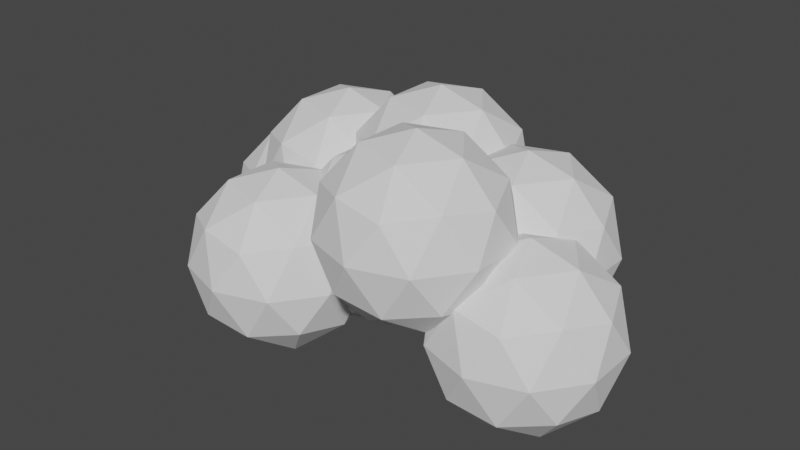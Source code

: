 # Source: Bush.blend  (saved by Blender 3.1.7; exported with 4.5.12 LTS)
import bpy
from mathutils import Matrix  # noqa: F401  (used for matrix-valued properties, if any)

bpy.ops.wm.read_factory_settings(use_empty=True)
scene = bpy.context.scene
scene.name = 'Scene'

# ---- collections
col_collection = bpy.data.collections.new('Collection'); scene.collection.children.link(col_collection)

# ---- world
world_world = bpy.data.worlds.new('World'); scene.world = world_world
world_world.use_nodes = True; world_world.node_tree.nodes.clear()
_N = world_world.node_tree.nodes; _L = world_world.node_tree.links
n0 = _N.new('ShaderNodeOutputWorld'); n0.name = 'World Output'; n0.location = (300, 300)
n1 = _N.new('ShaderNodeBackground'); n1.name = 'Background'; n1.location = (10, 300)
n1.inputs[0].default_value = (0.05088, 0.05088, 0.05088, 1.0)
_L.new(n1.outputs[0], n0.inputs[0])
n0.is_active_output = True
world_world.color = (0.05088, 0.05088, 0.05088)
world_world.use_sun_shadow = False
world_world.sun_shadow_jitter_overblur = 0.0

# ---- meshes
me_icosphere_008 = bpy.data.meshes.new('Icosphere.008')
me_icosphere_008.from_pydata([(0.0, 0.0, -1.0), (0.7236, -0.5257, -0.4472), (-0.2764, -0.8506, -0.4472), (-0.8944, 0.0, -0.4472), (-0.2764, 0.8506, -0.4472), (0.7236, 0.5257, -0.4472), (0.2764, -0.8506, 0.4472), (-0.7236, -0.5257, 0.4472), (-0.7236, 0.5257, 0.4472), (0.2764, 0.8506, 0.4472), (0.8944, 0.0, 0.4472), (0.0, 0.0, 1.0), (-0.1625, -0.5, -0.8507), (0.4253, -0.309, -0.8507), (0.2629, -0.809, -0.5257), (0.8506, 0.0, -0.5257), (0.4253, 0.309, -0.8507), (-0.5257, 0.0, -0.8507), (-0.6882, -0.5, -0.5257), (-0.1625, 0.5, -0.8507), (-0.6882, 0.5, -0.5257), (0.2629, 0.809, -0.5257), (0.9511, -0.309, 0.0), (0.9511, 0.309, 0.0), (0.0, -1.0, 0.0), (0.5878, -0.809, 0.0), (-0.9511, -0.309, 0.0), (-0.5878, -0.809, 0.0), (-0.5878, 0.809, 0.0), (-0.9511, 0.309, 0.0), (0.5878, 0.809, 0.0), (0.0, 1.0, 0.0), (0.6882, -0.5, 0.5257), (-0.2629, -0.809, 0.5257), (-0.8506, 0.0, 0.5257), (-0.2629, 0.809, 0.5257), (0.6882, 0.5, 0.5257), (0.1625, -0.5, 0.8507), (0.5257, 0.0, 0.8507), (-0.4253, -0.309, 0.8507), (-0.4253, 0.309, 0.8507), (0.1625, 0.5, 0.8507), (-1.334, -0.6244, -1.12), (-1.172, -0.1245, -1.269), (-0.7466, -0.4335, -1.12), (-0.4483, -0.6502, -0.7163), (-0.909, -0.9335, -0.7948), (-1.448, -0.9751, -0.7163), (-0.3212, -0.1245, -0.7948), (-0.7466, 0.1846, -1.12), (-0.4483, 0.4013, -0.7163), (-1.698, -0.1245, -1.12), (-1.86, -0.6244, -0.7948), (-2.066, -0.1245, -0.7163), (-1.334, 0.3755, -1.12), (-1.86, 0.3755, -0.7948), (-1.448, 0.7262, -0.7163), (-0.909, 0.6846, -0.7948), (-0.2208, -0.4335, -0.2691), (-0.2208, 0.1846, -0.2691), (-0.2775, -0.1245, 0.1781), (-1.172, -1.124, -0.2691), (-0.5841, -0.9335, -0.2691), (-0.8955, -0.9751, 0.1781), (-2.123, -0.4335, -0.2691), (-1.76, -0.9335, -0.2691), (-1.895, -0.6502, 0.1781), (-1.76, 0.6846, -0.2691), (-2.123, 0.1846, -0.2691), (-1.895, 0.4013, 0.1781), (-0.5841, 0.6846, -0.2691), (-1.172, 0.8755, -0.2691), (-0.8955, 0.7262, 0.1781), (-0.4837, -0.6244, 0.2567), (-1.435, -0.9335, 0.2567), (-2.023, -0.1245, 0.2567), (-1.435, 0.6846, 0.2567), (-0.4837, 0.3755, 0.2567), (-1.009, -0.6244, 0.5816), (-0.6461, -0.1245, 0.5816), (-1.172, -0.1245, 0.7309), (-1.597, -0.4335, 0.5816), (-1.597, 0.1846, 0.5816), (-1.009, 0.3755, 0.5816), (1.051, -0.6754, -1.191), (1.214, -0.1754, -1.341), (1.639, -0.4844, -1.191), (1.937, -0.7012, -0.788), (1.476, -0.9844, -0.8666), (0.9372, -1.026, -0.788), (2.064, -0.1754, -0.8666), (1.639, 0.1336, -1.191), (1.937, 0.3503, -0.788), (0.6878, -0.1754, -1.191), (0.5254, -0.6754, -0.8666), (0.3191, -0.1754, -0.788), (1.051, 0.3246, -1.191), (0.5254, 0.3246, -0.8666), (0.9372, 0.6752, -0.788), (1.476, 0.6336, -0.8666), (2.165, -0.4844, -0.3408), (2.165, 0.1336, -0.3408), (2.108, -0.1754, 0.1064), (1.214, -1.175, -0.3408), (1.801, -0.9845, -0.3408), (1.49, -1.026, 0.1064), (0.2625, -0.4844, -0.3408), (0.6258, -0.9845, -0.3408), (0.49, -0.7012, 0.1064), (0.6258, 0.6336, -0.3408), (0.2625, 0.1336, -0.3408), (0.49, 0.3503, 0.1064), (1.801, 0.6336, -0.3408), (1.214, 0.8246, -0.3408), (1.49, 0.6752, 0.1064), (1.902, -0.6754, 0.1849), (0.9507, -0.9844, 0.1849), (0.3629, -0.1754, 0.1849), (0.9507, 0.6336, 0.1849), (1.902, 0.3246, 0.1849), (1.376, -0.6754, 0.5098), (1.739, -0.1754, 0.5098), (1.214, -0.1754, 0.6592), (0.7882, -0.4844, 0.5098), (0.7882, 0.1336, 0.5098), (1.376, 0.3246, 0.5098), (-0.3988, -1.129, -1.378), (-0.2363, -0.6287, -1.527), (0.189, -0.9377, -1.378), (0.4873, -1.154, -0.9745), (0.02655, -1.438, -1.053), (-0.5127, -1.479, -0.9745), (0.6143, -0.6287, -1.053), (0.189, -0.3197, -1.378), (0.4873, -0.1029, -0.9745), (-0.762, -0.6287, -1.378), (-0.9245, -1.129, -1.053), (-1.131, -0.6287, -0.9745), (-0.3988, -0.1287, -1.378), (-0.9245, -0.1287, -1.053), (-0.5127, 0.222, -0.9745), (0.02655, 0.1803, -1.053), (0.7147, -0.9377, -0.5273), (0.7147, -0.3197, -0.5273), (0.6581, -0.6287, -0.08006), (-0.2363, -1.629, -0.5273), (0.3515, -1.438, -0.5273), (0.04007, -1.479, -0.08006), (-1.187, -0.9377, -0.5273), (-0.8241, -1.438, -0.5273), (-0.9599, -1.154, -0.08006), (-0.8241, 0.1803, -0.5273), (-1.187, -0.3197, -0.5273), (-0.9599, -0.1029, -0.08006), (0.3515, 0.1803, -0.5273), (-0.2363, 0.3713, -0.5273), (0.04007, 0.222, -0.08006), (0.4519, -1.129, -0.001539), (-0.4992, -1.438, -0.001538), (-1.087, -0.6287, -0.00154), (-0.4992, 0.1803, -0.001538), (0.4519, -0.1287, -0.001539), (-0.07386, -1.129, 0.3234), (0.2894, -0.6287, 0.3234), (-0.2363, -0.6287, 0.4727), (-0.6616, -0.9377, 0.3234), (-0.6616, -0.3197, 0.3234), (-0.07386, -0.1287, 0.3234), (0.6337, -1.889, -0.6891), (0.7961, -1.389, -0.8385), (1.221, -1.698, -0.6891), (1.52, -1.915, -0.2857), (1.059, -2.198, -0.3642), (0.5197, -2.24, -0.2857), (1.647, -1.389, -0.3642), (1.221, -1.08, -0.6891), (1.52, -0.8633, -0.2857), (0.2704, -1.389, -0.6891), (0.1079, -1.889, -0.3642), (-0.09829, -1.389, -0.2857), (0.6337, -0.889, -0.6891), (0.1079, -0.889, -0.3642), (0.5197, -0.5384, -0.2857), (1.059, -0.58, -0.3642), (1.747, -1.698, 0.1615), (1.747, -1.08, 0.1615), (1.691, -1.389, 0.6087), (0.7961, -2.389, 0.1615), (1.384, -2.198, 0.1615), (1.073, -2.24, 0.6087), (-0.1549, -1.698, 0.1615), (0.2084, -2.198, 0.1615), (0.07253, -1.915, 0.6087), (0.2084, -0.58, 0.1615), (-0.1549, -1.08, 0.1615), (0.07253, -0.8633, 0.6087), (1.384, -0.58, 0.1615), (0.7961, -0.389, 0.1615), (1.073, -0.5384, 0.6087), (1.484, -1.889, 0.6873), (0.5333, -2.198, 0.6873), (-0.05451, -1.389, 0.6873), (0.5333, -0.58, 0.6873), (1.484, -0.889, 0.6873), (0.9586, -1.889, 1.012), (1.322, -1.389, 1.012), (0.7961, -1.389, 1.162), (0.3708, -1.698, 1.012), (0.3708, -1.08, 1.012), (0.9586, -0.889, 1.012), (1.648, -1.483, -1.623), (1.811, -0.9831, -1.772), (2.236, -1.292, -1.623), (2.534, -1.509, -1.219), (2.074, -1.792, -1.298), (1.534, -1.834, -1.219), (2.662, -0.9831, -1.298), (2.236, -0.6741, -1.623), (2.534, -0.4574, -1.219), (1.285, -0.9831, -1.623), (1.123, -1.483, -1.298), (0.9165, -0.9831, -1.219), (1.648, -0.4831, -1.623), (1.123, -0.4831, -1.298), (1.534, -0.1325, -1.219), (2.074, -0.1741, -1.298), (2.762, -1.292, -0.772), (2.762, -0.6741, -0.772), (2.705, -0.9831, -0.3248), (1.811, -1.983, -0.772), (2.399, -1.792, -0.772), (2.087, -1.834, -0.3248), (0.8598, -1.292, -0.772), (1.223, -1.792, -0.772), (1.087, -1.509, -0.3248), (1.223, -0.1741, -0.772), (0.8598, -0.6741, -0.772), (1.087, -0.4574, -0.3248), (2.399, -0.1741, -0.772), (1.811, 0.01686, -0.772), (2.087, -0.1325, -0.3248), (2.499, -1.483, -0.2463), (1.548, -1.792, -0.2463), (0.9602, -0.9831, -0.2463), (1.548, -0.1741, -0.2463), (2.499, -0.4831, -0.2463), (1.973, -1.483, 0.07861), (2.337, -0.9831, 0.07861), (1.811, -0.9831, 0.228), (1.386, -1.292, 0.07861), (1.386, -0.6741, 0.07861), (1.973, -0.4831, 0.07861), (-1.088, -1.972, -1.545), (-0.9256, -1.472, -1.695), (-0.5003, -1.781, -1.545), (-0.202, -1.998, -1.142), (-0.6627, -2.281, -1.22), (-1.202, -2.323, -1.142), (-0.07493, -1.472, -1.22), (-0.5003, -1.163, -1.545), (-0.202, -0.9462, -1.142), (-1.451, -1.472, -1.545), (-1.614, -1.972, -1.22), (-1.82, -1.472, -1.142), (-1.088, -0.9719, -1.545), (-1.614, -0.9719, -1.22), (-1.202, -0.6213, -1.142), (-0.6627, -0.6629, -1.22), (0.02548, -1.781, -0.6946), (0.02548, -1.163, -0.6946), (-0.03116, -1.472, -0.2473), (-0.9256, -2.472, -0.6946), (-0.3378, -2.281, -0.6946), (-0.6492, -2.323, -0.2473), (-1.877, -1.781, -0.6946), (-1.513, -2.281, -0.6946), (-1.649, -1.998, -0.2473), (-1.513, -0.6629, -0.6946), (-1.877, -1.163, -0.6946), (-1.649, -0.9462, -0.2473), (-0.3378, -0.6629, -0.6946), (-0.9256, -0.4719, -0.6946), (-0.6492, -0.6213, -0.2473), (-0.2374, -1.972, -0.1688), (-1.188, -2.281, -0.1688), (-1.776, -1.472, -0.1688), (-1.188, -0.6629, -0.1688), (-0.2374, -0.9719, -0.1688), (-0.7631, -1.972, 0.1561), (-0.3999, -1.472, 0.1561), (-0.9256, -1.472, 0.3054), (-1.351, -1.781, 0.1561), (-1.351, -1.163, 0.1561), (-0.7631, -0.9719, 0.1561), (-1.857, -0.5944, -1.641), (-1.695, -0.09439, -1.791), (-1.27, -0.4034, -1.641), (-0.9714, -0.6201, -1.238), (-1.432, -0.9034, -1.316), (-1.971, -0.945, -1.238), (-0.8443, -0.09439, -1.316), (-1.27, 0.2146, -1.641), (-0.9714, 0.4313, -1.238), (-2.221, -0.09439, -1.641), (-2.383, -0.5944, -1.316), (-2.589, -0.09439, -1.238), (-1.857, 0.4056, -1.641), (-2.383, 0.4056, -1.316), (-1.971, 0.7563, -1.238), (-1.432, 0.7146, -1.316), (-0.7439, -0.4034, -0.7907), (-0.7439, 0.2146, -0.7907), (-0.8006, -0.09439, -0.3435), (-1.695, -1.094, -0.7907), (-1.107, -0.9034, -0.7907), (-1.419, -0.945, -0.3434), (-2.646, -0.4034, -0.7907), (-2.283, -0.9034, -0.7907), (-2.419, -0.6201, -0.3434), (-2.283, 0.7146, -0.7907), (-2.646, 0.2146, -0.7907), (-2.419, 0.4313, -0.3434), (-1.107, 0.7146, -0.7907), (-1.695, 0.9056, -0.7907), (-1.419, 0.7563, -0.3434), (-1.007, -0.5944, -0.2649), (-1.958, -0.9034, -0.2649), (-2.546, -0.09439, -0.2649), (-1.958, 0.7146, -0.2649), (-1.007, 0.4056, -0.2649), (-1.533, -0.5944, 0.05999), (-1.169, -0.09439, 0.05999), (-1.695, -0.09439, 0.2093), (-2.12, -0.4034, 0.05999), (-2.12, 0.2146, 0.05999), (-1.533, 0.4056, 0.05999)], [], [(0, 13, 12), (1, 13, 15), (0, 12, 17), (0, 17, 19), (0, 19, 16), (1, 15, 22), (2, 14, 24), (3, 18, 26), (4, 20, 28), (5, 21, 30), (1, 22, 25), (2, 24, 27), (3, 26, 29), (4, 28, 31), (5, 30, 23), (6, 32, 37), (7, 33, 39), (8, 34, 40), (9, 35, 41), (10, 36, 38), (38, 41, 11), (38, 36, 41), (36, 9, 41), (41, 40, 11), (41, 35, 40), (35, 8, 40), (40, 39, 11), (40, 34, 39), (34, 7, 39), (39, 37, 11), (39, 33, 37), (33, 6, 37), (37, 38, 11), (37, 32, 38), (32, 10, 38), (23, 36, 10), (23, 30, 36), (30, 9, 36), (31, 35, 9), (31, 28, 35), (28, 8, 35), (29, 34, 8), (29, 26, 34), (26, 7, 34), (27, 33, 7), (27, 24, 33), (24, 6, 33), (25, 32, 6), (25, 22, 32), (22, 10, 32), (30, 31, 9), (30, 21, 31), (21, 4, 31), (28, 29, 8), (28, 20, 29), (20, 3, 29), (26, 27, 7), (26, 18, 27), (18, 2, 27), (24, 25, 6), (24, 14, 25), (14, 1, 25), (22, 23, 10), (22, 15, 23), (15, 5, 23), (16, 21, 5), (16, 19, 21), (19, 4, 21), (19, 20, 4), (19, 17, 20), (17, 3, 20), (17, 18, 3), (17, 12, 18), (12, 2, 18), (15, 16, 5), (15, 13, 16), (13, 0, 16), (12, 14, 2), (12, 13, 14), (13, 1, 14), (43, 44, 42), (45, 44, 48), (43, 42, 51), (43, 51, 54), (43, 54, 49), (45, 48, 58), (47, 46, 61), (53, 52, 64), (56, 55, 67), (50, 57, 70), (45, 58, 62), (47, 61, 65), (53, 64, 68), (56, 67, 71), (50, 70, 59), (63, 73, 78), (66, 74, 81), (69, 75, 82), (72, 76, 83), (60, 77, 79), (79, 83, 80), (79, 77, 83), (77, 72, 83), (83, 82, 80), (83, 76, 82), (76, 69, 82), (82, 81, 80), (82, 75, 81), (75, 66, 81), (81, 78, 80), (81, 74, 78), (74, 63, 78), (78, 79, 80), (78, 73, 79), (73, 60, 79), (59, 77, 60), (59, 70, 77), (70, 72, 77), (71, 76, 72), (71, 67, 76), (67, 69, 76), (68, 75, 69), (68, 64, 75), (64, 66, 75), (65, 74, 66), (65, 61, 74), (61, 63, 74), (62, 73, 63), (62, 58, 73), (58, 60, 73), (70, 71, 72), (70, 57, 71), (57, 56, 71), (67, 68, 69), (67, 55, 68), (55, 53, 68), (64, 65, 66), (64, 52, 65), (52, 47, 65), (61, 62, 63), (61, 46, 62), (46, 45, 62), (58, 59, 60), (58, 48, 59), (48, 50, 59), (49, 57, 50), (49, 54, 57), (54, 56, 57), (54, 55, 56), (54, 51, 55), (51, 53, 55), (51, 52, 53), (51, 42, 52), (42, 47, 52), (48, 49, 50), (48, 44, 49), (44, 43, 49), (42, 46, 47), (42, 44, 46), (44, 45, 46), (85, 86, 84), (87, 86, 90), (85, 84, 93), (85, 93, 96), (85, 96, 91), (87, 90, 100), (89, 88, 103), (95, 94, 106), (98, 97, 109), (92, 99, 112), (87, 100, 104), (89, 103, 107), (95, 106, 110), (98, 109, 113), (92, 112, 101), (105, 115, 120), (108, 116, 123), (111, 117, 124), (114, 118, 125), (102, 119, 121), (121, 125, 122), (121, 119, 125), (119, 114, 125), (125, 124, 122), (125, 118, 124), (118, 111, 124), (124, 123, 122), (124, 117, 123), (117, 108, 123), (123, 120, 122), (123, 116, 120), (116, 105, 120), (120, 121, 122), (120, 115, 121), (115, 102, 121), (101, 119, 102), (101, 112, 119), (112, 114, 119), (113, 118, 114), (113, 109, 118), (109, 111, 118), (110, 117, 111), (110, 106, 117), (106, 108, 117), (107, 116, 108), (107, 103, 116), (103, 105, 116), (104, 115, 105), (104, 100, 115), (100, 102, 115), (112, 113, 114), (112, 99, 113), (99, 98, 113), (109, 110, 111), (109, 97, 110), (97, 95, 110), (106, 107, 108), (106, 94, 107), (94, 89, 107), (103, 104, 105), (103, 88, 104), (88, 87, 104), (100, 101, 102), (100, 90, 101), (90, 92, 101), (91, 99, 92), (91, 96, 99), (96, 98, 99), (96, 97, 98), (96, 93, 97), (93, 95, 97), (93, 94, 95), (93, 84, 94), (84, 89, 94), (90, 91, 92), (90, 86, 91), (86, 85, 91), (84, 88, 89), (84, 86, 88), (86, 87, 88), (127, 128, 126), (129, 128, 132), (127, 126, 135), (127, 135, 138), (127, 138, 133), (129, 132, 142), (131, 130, 145), (137, 136, 148), (140, 139, 151), (134, 141, 154), (129, 142, 146), (131, 145, 149), (137, 148, 152), (140, 151, 155), (134, 154, 143), (147, 157, 162), (150, 158, 165), (153, 159, 166), (156, 160, 167), (144, 161, 163), (163, 167, 164), (163, 161, 167), (161, 156, 167), (167, 166, 164), (167, 160, 166), (160, 153, 166), (166, 165, 164), (166, 159, 165), (159, 150, 165), (165, 162, 164), (165, 158, 162), (158, 147, 162), (162, 163, 164), (162, 157, 163), (157, 144, 163), (143, 161, 144), (143, 154, 161), (154, 156, 161), (155, 160, 156), (155, 151, 160), (151, 153, 160), (152, 159, 153), (152, 148, 159), (148, 150, 159), (149, 158, 150), (149, 145, 158), (145, 147, 158), (146, 157, 147), (146, 142, 157), (142, 144, 157), (154, 155, 156), (154, 141, 155), (141, 140, 155), (151, 152, 153), (151, 139, 152), (139, 137, 152), (148, 149, 150), (148, 136, 149), (136, 131, 149), (145, 146, 147), (145, 130, 146), (130, 129, 146), (142, 143, 144), (142, 132, 143), (132, 134, 143), (133, 141, 134), (133, 138, 141), (138, 140, 141), (138, 139, 140), (138, 135, 139), (135, 137, 139), (135, 136, 137), (135, 126, 136), (126, 131, 136), (132, 133, 134), (132, 128, 133), (128, 127, 133), (126, 130, 131), (126, 128, 130), (128, 129, 130), (169, 170, 168), (171, 170, 174), (169, 168, 177), (169, 177, 180), (169, 180, 175), (171, 174, 184), (173, 172, 187), (179, 178, 190), (182, 181, 193), (176, 183, 196), (171, 184, 188), (173, 187, 191), (179, 190, 194), (182, 193, 197), (176, 196, 185), (189, 199, 204), (192, 200, 207), (195, 201, 208), (198, 202, 209), (186, 203, 205), (205, 209, 206), (205, 203, 209), (203, 198, 209), (209, 208, 206), (209, 202, 208), (202, 195, 208), (208, 207, 206), (208, 201, 207), (201, 192, 207), (207, 204, 206), (207, 200, 204), (200, 189, 204), (204, 205, 206), (204, 199, 205), (199, 186, 205), (185, 203, 186), (185, 196, 203), (196, 198, 203), (197, 202, 198), (197, 193, 202), (193, 195, 202), (194, 201, 195), (194, 190, 201), (190, 192, 201), (191, 200, 192), (191, 187, 200), (187, 189, 200), (188, 199, 189), (188, 184, 199), (184, 186, 199), (196, 197, 198), (196, 183, 197), (183, 182, 197), (193, 194, 195), (193, 181, 194), (181, 179, 194), (190, 191, 192), (190, 178, 191), (178, 173, 191), (187, 188, 189), (187, 172, 188), (172, 171, 188), (184, 185, 186), (184, 174, 185), (174, 176, 185), (175, 183, 176), (175, 180, 183), (180, 182, 183), (180, 181, 182), (180, 177, 181), (177, 179, 181), (177, 178, 179), (177, 168, 178), (168, 173, 178), (174, 175, 176), (174, 170, 175), (170, 169, 175), (168, 172, 173), (168, 170, 172), (170, 171, 172), (211, 212, 210), (213, 212, 216), (211, 210, 219), (211, 219, 222), (211, 222, 217), (213, 216, 226), (215, 214, 229), (221, 220, 232), (224, 223, 235), (218, 225, 238), (213, 226, 230), (215, 229, 233), (221, 232, 236), (224, 235, 239), (218, 238, 227), (231, 241, 246), (234, 242, 249), (237, 243, 250), (240, 244, 251), (228, 245, 247), (247, 251, 248), (247, 245, 251), (245, 240, 251), (251, 250, 248), (251, 244, 250), (244, 237, 250), (250, 249, 248), (250, 243, 249), (243, 234, 249), (249, 246, 248), (249, 242, 246), (242, 231, 246), (246, 247, 248), (246, 241, 247), (241, 228, 247), (227, 245, 228), (227, 238, 245), (238, 240, 245), (239, 244, 240), (239, 235, 244), (235, 237, 244), (236, 243, 237), (236, 232, 243), (232, 234, 243), (233, 242, 234), (233, 229, 242), (229, 231, 242), (230, 241, 231), (230, 226, 241), (226, 228, 241), (238, 239, 240), (238, 225, 239), (225, 224, 239), (235, 236, 237), (235, 223, 236), (223, 221, 236), (232, 233, 234), (232, 220, 233), (220, 215, 233), (229, 230, 231), (229, 214, 230), (214, 213, 230), (226, 227, 228), (226, 216, 227), (216, 218, 227), (217, 225, 218), (217, 222, 225), (222, 224, 225), (222, 223, 224), (222, 219, 223), (219, 221, 223), (219, 220, 221), (219, 210, 220), (210, 215, 220), (216, 217, 218), (216, 212, 217), (212, 211, 217), (210, 214, 215), (210, 212, 214), (212, 213, 214), (253, 254, 252), (255, 254, 258), (253, 252, 261), (253, 261, 264), (253, 264, 259), (255, 258, 268), (257, 256, 271), (263, 262, 274), (266, 265, 277), (260, 267, 280), (255, 268, 272), (257, 271, 275), (263, 274, 278), (266, 277, 281), (260, 280, 269), (273, 283, 288), (276, 284, 291), (279, 285, 292), (282, 286, 293), (270, 287, 289), (289, 293, 290), (289, 287, 293), (287, 282, 293), (293, 292, 290), (293, 286, 292), (286, 279, 292), (292, 291, 290), (292, 285, 291), (285, 276, 291), (291, 288, 290), (291, 284, 288), (284, 273, 288), (288, 289, 290), (288, 283, 289), (283, 270, 289), (269, 287, 270), (269, 280, 287), (280, 282, 287), (281, 286, 282), (281, 277, 286), (277, 279, 286), (278, 285, 279), (278, 274, 285), (274, 276, 285), (275, 284, 276), (275, 271, 284), (271, 273, 284), (272, 283, 273), (272, 268, 283), (268, 270, 283), (280, 281, 282), (280, 267, 281), (267, 266, 281), (277, 278, 279), (277, 265, 278), (265, 263, 278), (274, 275, 276), (274, 262, 275), (262, 257, 275), (271, 272, 273), (271, 256, 272), (256, 255, 272), (268, 269, 270), (268, 258, 269), (258, 260, 269), (259, 267, 260), (259, 264, 267), (264, 266, 267), (264, 265, 266), (264, 261, 265), (261, 263, 265), (261, 262, 263), (261, 252, 262), (252, 257, 262), (258, 259, 260), (258, 254, 259), (254, 253, 259), (252, 256, 257), (252, 254, 256), (254, 255, 256), (295, 296, 294), (297, 296, 300), (295, 294, 303), (295, 303, 306), (295, 306, 301), (297, 300, 310), (299, 298, 313), (305, 304, 316), (308, 307, 319), (302, 309, 322), (297, 310, 314), (299, 313, 317), (305, 316, 320), (308, 319, 323), (302, 322, 311), (315, 325, 330), (318, 326, 333), (321, 327, 334), (324, 328, 335), (312, 329, 331), (331, 335, 332), (331, 329, 335), (329, 324, 335), (335, 334, 332), (335, 328, 334), (328, 321, 334), (334, 333, 332), (334, 327, 333), (327, 318, 333), (333, 330, 332), (333, 326, 330), (326, 315, 330), (330, 331, 332), (330, 325, 331), (325, 312, 331), (311, 329, 312), (311, 322, 329), (322, 324, 329), (323, 328, 324), (323, 319, 328), (319, 321, 328), (320, 327, 321), (320, 316, 327), (316, 318, 327), (317, 326, 318), (317, 313, 326), (313, 315, 326), (314, 325, 315), (314, 310, 325), (310, 312, 325), (322, 323, 324), (322, 309, 323), (309, 308, 323), (319, 320, 321), (319, 307, 320), (307, 305, 320), (316, 317, 318), (316, 304, 317), (304, 299, 317), (313, 314, 315), (313, 298, 314), (298, 297, 314), (310, 311, 312), (310, 300, 311), (300, 302, 311), (301, 309, 302), (301, 306, 309), (306, 308, 309), (306, 307, 308), (306, 303, 307), (303, 305, 307), (303, 304, 305), (303, 294, 304), (294, 299, 304), (300, 301, 302), (300, 296, 301), (296, 295, 301), (294, 298, 299), (294, 296, 298), (296, 297, 298)])
_uv = me_icosphere_008.uv_layers.new(name='UVMap')
_uv.uv.foreach_set('vector', [0.1818, 0.0, 0.2273, 0.07873, 0.1364, 0.07873, 0.2727, 0.1575, 0.3182, 0.07873, 0.3636, 0.1575, 0.9091, 0.0, 0.9545, 0.07873, 0.8636, 0.07873, 0.7273, 0.0, 0.7727, 0.07873, 0.6818, 0.07873, 0.5455, 0.0, 0.5909, 0.07873, 0.5, 0.07873, 0.2727, 0.1575, 0.3636, 0.1575, 0.3182, 0.2362, 0.09091, 0.1575, 0.1818, 0.1575, 0.1364, 0.2362, 0.8182, 0.1575, 0.9091, 0.1575, 0.8636, 0.2362, 0.6364, 0.1575, 0.7273, 0.1575, 0.6818, 0.2362, 0.4545, 0.1575, 0.5455, 0.1575, 0.5, 0.2362, 0.2727, 0.1575, 0.3182, 0.2362, 0.2273, 0.2362, 0.09091, 0.1575, 0.1364, 0.2362, 0.04546, 0.2362, 0.8182, 0.1575, 0.8636, 0.2362, 0.7727, 0.2362, 0.6364, 0.1575, 0.6818, 0.2362, 0.5909, 0.2362, 0.4545, 0.1575, 0.5, 0.2362, 0.4091, 0.2362, 0.1818, 0.3149, 0.2727, 0.3149, 0.2273, 0.3937, 0.0, 0.3149, 0.09091, 0.3149, 0.04546, 0.3937, 0.7273, 0.3149, 0.8182, 0.3149, 0.7727, 0.3937, 0.5455, 0.3149, 0.6364, 0.3149, 0.5909, 0.3937, 0.3636, 0.3149, 0.4545, 0.3149, 0.4091, 0.3937, 0.4091, 0.3937, 0.5, 0.3937, 0.4545, 0.4724, 0.4091, 0.3937, 0.4545, 0.3149, 0.5, 0.3937, 0.4545, 0.3149, 0.5455, 0.3149, 0.5, 0.3937, 0.5909, 0.3937, 0.6818, 0.3937, 0.6364, 0.4724, 0.5909, 0.3937, 0.6364, 0.3149, 0.6818, 0.3937, 0.6364, 0.3149, 0.7273, 0.3149, 0.6818, 0.3937, 0.7727, 0.3937, 0.8636, 0.3937, 0.8182, 0.4724, 0.7727, 0.3937, 0.8182, 0.3149, 0.8636, 0.3937, 0.8182, 0.3149, 0.9091, 0.3149, 0.8636, 0.3937, 0.04546, 0.3937, 0.1364, 0.3937, 0.09091, 0.4724, 0.04546, 0.3937, 0.09091, 0.3149, 0.1364, 0.3937, 0.09091, 0.3149, 0.1818, 0.3149, 0.1364, 0.3937, 0.2273, 0.3937, 0.3182, 0.3937, 0.2727, 0.4724, 0.2273, 0.3937, 0.2727, 0.3149, 0.3182, 0.3937, 0.2727, 0.3149, 0.3636, 0.3149, 0.3182, 0.3937, 0.4091, 0.2362, 0.4545, 0.3149, 0.3636, 0.3149, 0.4091, 0.2362, 0.5, 0.2362, 0.4545, 0.3149, 0.5, 0.2362, 0.5455, 0.3149, 0.4545, 0.3149, 0.5909, 0.2362, 0.6364, 0.3149, 0.5455, 0.3149, 0.5909, 0.2362, 0.6818, 0.2362, 0.6364, 0.3149, 0.6818, 0.2362, 0.7273, 0.3149, 0.6364, 0.3149, 0.7727, 0.2362, 0.8182, 0.3149, 0.7273, 0.3149, 0.7727, 0.2362, 0.8636, 0.2362, 0.8182, 0.3149, 0.8636, 0.2362, 0.9091, 0.3149, 0.8182, 0.3149, 0.04546, 0.2362, 0.09091, 0.3149, 0.0, 0.3149, 0.04546, 0.2362, 0.1364, 0.2362, 0.09091, 0.3149, 0.1364, 0.2362, 0.1818, 0.3149, 0.09091, 0.3149, 0.2273, 0.2362, 0.2727, 0.3149, 0.1818, 0.3149, 0.2273, 0.2362, 0.3182, 0.2362, 0.2727, 0.3149, 0.3182, 0.2362, 0.3636, 0.3149, 0.2727, 0.3149, 0.5, 0.2362, 0.5909, 0.2362, 0.5455, 0.3149, 0.5, 0.2362, 0.5455, 0.1575, 0.5909, 0.2362, 0.5455, 0.1575, 0.6364, 0.1575, 0.5909, 0.2362, 0.6818, 0.2362, 0.7727, 0.2362, 0.7273, 0.3149, 0.6818, 0.2362, 0.7273, 0.1575, 0.7727, 0.2362, 0.7273, 0.1575, 0.8182, 0.1575, 0.7727, 0.2362, 0.8636, 0.2362, 0.9545, 0.2362, 0.9091, 0.3149, 0.8636, 0.2362, 0.9091, 0.1575, 0.9545, 0.2362, 0.9091, 0.1575, 1.0, 0.1575, 0.9545, 0.2362, 0.1364, 0.2362, 0.2273, 0.2362, 0.1818, 0.3149, 0.1364, 0.2362, 0.1818, 0.1575, 0.2273, 0.2362, 0.1818, 0.1575, 0.2727, 0.1575, 0.2273, 0.2362, 0.3182, 0.2362, 0.4091, 0.2362, 0.3636, 0.3149, 0.3182, 0.2362, 0.3636, 0.1575, 0.4091, 0.2362, 0.3636, 0.1575, 0.4545, 0.1575, 0.4091, 0.2362, 0.5, 0.07873, 0.5455, 0.1575, 0.4545, 0.1575, 0.5, 0.07873, 0.5909, 0.07873, 0.5455, 0.1575, 0.5909, 0.07873, 0.6364, 0.1575, 0.5455, 0.1575, 0.6818, 0.07873, 0.7273, 0.1575, 0.6364, 0.1575, 0.6818, 0.07873, 0.7727, 0.07873, 0.7273, 0.1575, 0.7727, 0.07873, 0.8182, 0.1575, 0.7273, 0.1575, 0.8636, 0.07873, 0.9091, 0.1575, 0.8182, 0.1575, 0.8636, 0.07873, 0.9545, 0.07873, 0.9091, 0.1575, 0.9545, 0.07873, 1.0, 0.1575, 0.9091, 0.1575, 0.3636, 0.1575, 0.4091, 0.07873, 0.4545, 0.1575, 0.3636, 0.1575, 0.3182, 0.07873, 0.4091, 0.07873, 0.3182, 0.07873, 0.3636, 0.0, 0.4091, 0.07873, 0.1364, 0.07873, 0.1818, 0.1575, 0.09091, 0.1575, 0.1364, 0.07873, 0.2273, 0.07873, 0.1818, 0.1575, 0.2273, 0.07873, 0.2727, 0.1575, 0.1818, 0.1575, -0.005042, -0.04756, 0.04041, 0.03117, -0.05842, 0.04508, 0.0741, 0.1169, 0.2911, -0.08746, 0.3463, 0.005813, 0.811, 0.1844, 0.8564, 0.2095, 0.7805, 0.2009, 0.8535, 0.1615, 0.8959, 0.2068, 0.808, 0.1933, 0.7216, -0.08457, 0.7762, 0.01606, 0.6761, -0.005839, 0.0741, 0.1169, 0.3463, 0.005813, 0.192, 0.2399, -0.1111, 0.1459, -0.02944, 0.1378, -0.03976, 0.2343, 0.8355, 0.1859, 0.8547, 0.2136, 0.881, 0.2313, 0.8214, 0.2185, 0.8191, 0.2043, 0.808, 0.2399, 0.6365, 0.09412, 0.7499, 0.1138, 0.6761, 0.2342, 0.0741, 0.1169, 0.192, 0.2399, 0.04041, 0.2351, -0.1111, 0.1459, -0.03976, 0.2343, -0.1283, 0.2289, 0.8355, 0.1859, 0.881, 0.2313, 0.7901, 0.2313, 0.8214, 0.2185, 0.808, 0.2399, 0.7778, 0.2351, 0.6365, 0.09412, 0.6761, 0.2342, 0.5072, 0.2404, -0.03574, 0.2768, 0.1128, 0.4101, 0.09012, 0.5172, -0.1754, 0.274, -0.07787, 0.2965, -0.1326, 0.3246, 0.808, 0.2426, 0.8355, 0.2791, 0.8202, 0.2594, 0.7641, 0.2886, 0.8276, 0.3095, 0.7778, 0.3599, 0.2467, 0.4242, 0.5867, 0.4261, 0.5023, 0.539, 0.5023, 0.539, 0.6092, 0.5355, 0.5527, 0.6568, 0.5023, 0.539, 0.5867, 0.4261, 0.6092, 0.5355, 0.5867, 0.4261, 0.7641, 0.2886, 0.6092, 0.5355, 0.7778, 0.3599, 0.8725, 0.3532, 0.8232, 0.4248, 0.7778, 0.3599, 0.8276, 0.3095, 0.8725, 0.3532, 0.8276, 0.3095, 0.808, 0.2426, 0.8725, 0.3532, 0.8202, 0.2594, 0.8543, 0.2574, 0.8355, 0.2586, 0.8202, 0.2594, 0.8355, 0.2791, 0.8543, 0.2574, 0.8355, 0.2791, 0.8665, 0.2445, 0.8543, 0.2574, -0.1326, 0.3246, -0.03976, 0.3337, -0.08522, 0.3878, -0.1326, 0.3246, -0.07787, 0.2965, -0.03976, 0.3337, -0.07787, 0.2965, -0.03574, 0.2768, -0.03976, 0.3337, 0.09012, 0.5172, 0.192, 0.5552, 0.1465, 0.6339, 0.09012, 0.5172, 0.1128, 0.4101, 0.192, 0.5552, 0.1128, 0.4101, 0.2467, 0.4242, 0.192, 0.5552, 0.5072, 0.2404, 0.5867, 0.4261, 0.2467, 0.4242, 0.5072, 0.2404, 0.6761, 0.2342, 0.5867, 0.4261, 0.6761, 0.2342, 0.7641, 0.2886, 0.5867, 0.4261, 0.7778, 0.2351, 0.8276, 0.3095, 0.7641, 0.2886, 0.7778, 0.2351, 0.808, 0.2399, 0.8276, 0.3095, 0.808, 0.2399, 0.808, 0.2426, 0.8276, 0.3095, 0.7901, 0.2313, 0.8355, 0.2791, 0.808, 0.2426, 0.7901, 0.2313, 0.881, 0.2313, 0.8355, 0.2791, 0.881, 0.2313, 0.8665, 0.2445, 0.8355, 0.2791, -0.1283, 0.2289, -0.07787, 0.2965, -0.1754, 0.274, -0.1283, 0.2289, -0.03976, 0.2343, -0.07787, 0.2965, -0.03976, 0.2343, -0.03574, 0.2768, -0.07787, 0.2965, 0.04041, 0.2351, 0.1128, 0.4101, -0.03574, 0.2768, 0.04041, 0.2351, 0.192, 0.2399, 0.1128, 0.4101, 0.192, 0.2399, 0.2467, 0.4242, 0.1128, 0.4101, 0.6761, 0.2342, 0.7778, 0.2351, 0.7641, 0.2886, 0.6761, 0.2342, 0.7499, 0.1138, 0.7778, 0.2351, 0.7499, 0.1138, 0.8214, 0.2185, 0.7778, 0.2351, 0.808, 0.2399, 0.7901, 0.2313, 0.808, 0.2426, 0.808, 0.2399, 0.8191, 0.2043, 0.7901, 0.2313, 0.8191, 0.2043, 0.8355, 0.1859, 0.7901, 0.2313, 0.881, 0.2313, 0.8564, 0.2404, 0.8665, 0.2445, 0.881, 0.2313, 0.8547, 0.2136, 0.8564, 0.2404, 0.8547, 0.2136, 0.8392, 0.2245, 0.8564, 0.2404, -0.03976, 0.2343, 0.04041, 0.2351, -0.03574, 0.2768, -0.03976, 0.2343, -0.02944, 0.1378, 0.04041, 0.2351, -0.02944, 0.1378, 0.0741, 0.1169, 0.04041, 0.2351, 0.192, 0.2399, 0.5072, 0.2404, 0.2467, 0.4242, 0.192, 0.2399, 0.3463, 0.005813, 0.5072, 0.2404, 0.3463, 0.005813, 0.6365, 0.09412, 0.5072, 0.2404, 0.6761, -0.005839, 0.7499, 0.1138, 0.6365, 0.09412, 0.6761, -0.005839, 0.7762, 0.01606, 0.7499, 0.1138, 0.7762, 0.01606, 0.8214, 0.2185, 0.7499, 0.1138, 0.808, 0.1933, 0.8191, 0.2043, 0.8214, 0.2185, 0.808, 0.1933, 0.8959, 0.2068, 0.8191, 0.2043, 0.8959, 0.2068, 0.8355, 0.1859, 0.8191, 0.2043, 0.7805, 0.2009, 0.8547, 0.2136, 0.8355, 0.1859, 0.7805, 0.2009, 0.8564, 0.2095, 0.8547, 0.2136, 0.8564, 0.2095, 0.8392, 0.2245, 0.8547, 0.2136, 0.3463, 0.005813, 0.4004, -0.08809, 0.6365, 0.09412, 0.3463, 0.005813, 0.2911, -0.08746, 0.4004, -0.08809, 0.2911, -0.08746, 0.3463, -0.2138, 0.4004, -0.08809, -0.05842, 0.04508, -0.02944, 0.1378, -0.1111, 0.1459, -0.05842, 0.04508, 0.04041, 0.03117, -0.02944, 0.1378, 0.04041, 0.03117, 0.0741, 0.1169, -0.02944, 0.1378, -0.005042, -0.04756, 0.04041, 0.03117, -0.05842, 0.04508, 0.0741, 0.1169, 0.2911, -0.08746, 0.3463, 0.005813, 0.811, 0.1844, 0.8564, 0.2095, 0.7805, 0.2009, 0.8535, 0.1615, 0.8959, 0.2068, 0.808, 0.1933, 0.7216, -0.08457, 0.7762, 0.01606, 0.6761, -0.005839, 0.0741, 0.1169, 0.3463, 0.005813, 0.192, 0.2399, -0.1111, 0.1459, -0.02944, 0.1378, -0.03976, 0.2343, 0.8355, 0.1859, 0.8547, 0.2136, 0.881, 0.2313, 0.8214, 0.2185, 0.8191, 0.2043, 0.808, 0.2399, 0.6365, 0.09412, 0.7499, 0.1138, 0.6761, 0.2342, 0.0741, 0.1169, 0.192, 0.2399, 0.04041, 0.2351, -0.1111, 0.1459, -0.03976, 0.2343, -0.1283, 0.2289, 0.8355, 0.1859, 0.881, 0.2313, 0.7901, 0.2313, 0.8214, 0.2185, 0.808, 0.2399, 0.7778, 0.2351, 0.6365, 0.09412, 0.6761, 0.2342, 0.5072, 0.2404, -0.03574, 0.2768, 0.1128, 0.4101, 0.09012, 0.5172, -0.1754, 0.274, -0.07787, 0.2965, -0.1326, 0.3246, 0.808, 0.2426, 0.8355, 0.2791, 0.8202, 0.2594, 0.7641, 0.2886, 0.8276, 0.3095, 0.7778, 0.3599, 0.2467, 0.4242, 0.5867, 0.4261, 0.5023, 0.539, 0.5023, 0.539, 0.6092, 0.5355, 0.5527, 0.6568, 0.5023, 0.539, 0.5867, 0.4261, 0.6092, 0.5355, 0.5867, 0.4261, 0.7641, 0.2886, 0.6092, 0.5355, 0.7778, 0.3599, 0.8725, 0.3532, 0.8232, 0.4248, 0.7778, 0.3599, 0.8276, 0.3095, 0.8725, 0.3532, 0.8276, 0.3095, 0.808, 0.2426, 0.8725, 0.3532, 0.8202, 0.2594, 0.8543, 0.2574, 0.8355, 0.2586, 0.8202, 0.2594, 0.8355, 0.2791, 0.8543, 0.2574, 0.8355, 0.2791, 0.8665, 0.2445, 0.8543, 0.2574, -0.1326, 0.3246, -0.03976, 0.3337, -0.08522, 0.3878, -0.1326, 0.3246, -0.07787, 0.2965, -0.03976, 0.3337, -0.07787, 0.2965, -0.03574, 0.2768, -0.03976, 0.3337, 0.09012, 0.5172, 0.192, 0.5552, 0.1465, 0.6339, 0.09012, 0.5172, 0.1128, 0.4101, 0.192, 0.5552, 0.1128, 0.4101, 0.2467, 0.4242, 0.192, 0.5552, 0.5072, 0.2404, 0.5867, 0.4261, 0.2467, 0.4242, 0.5072, 0.2404, 0.6761, 0.2342, 0.5867, 0.4261, 0.6761, 0.2342, 0.7641, 0.2886, 0.5867, 0.4261, 0.7778, 0.2351, 0.8276, 0.3095, 0.7641, 0.2886, 0.7778, 0.2351, 0.808, 0.2399, 0.8276, 0.3095, 0.808, 0.2399, 0.808, 0.2426, 0.8276, 0.3095, 0.7901, 0.2313, 0.8355, 0.2791, 0.808, 0.2426, 0.7901, 0.2313, 0.881, 0.2313, 0.8355, 0.2791, 0.881, 0.2313, 0.8665, 0.2445, 0.8355, 0.2791, -0.1283, 0.2289, -0.07787, 0.2965, -0.1754, 0.274, -0.1283, 0.2289, -0.03976, 0.2343, -0.07787, 0.2965, -0.03976, 0.2343, -0.03574, 0.2768, -0.07787, 0.2965, 0.04041, 0.2351, 0.1128, 0.4101, -0.03574, 0.2768, 0.04041, 0.2351, 0.192, 0.2399, 0.1128, 0.4101, 0.192, 0.2399, 0.2467, 0.4242, 0.1128, 0.4101, 0.6761, 0.2342, 0.7778, 0.2351, 0.7641, 0.2886, 0.6761, 0.2342, 0.7499, 0.1138, 0.7778, 0.2351, 0.7499, 0.1138, 0.8214, 0.2185, 0.7778, 0.2351, 0.808, 0.2399, 0.7901, 0.2313, 0.808, 0.2426, 0.808, 0.2399, 0.8191, 0.2043, 0.7901, 0.2313, 0.8191, 0.2043, 0.8355, 0.1859, 0.7901, 0.2313, 0.881, 0.2313, 0.8564, 0.2404, 0.8665, 0.2445, 0.881, 0.2313, 0.8547, 0.2136, 0.8564, 0.2404, 0.8547, 0.2136, 0.8392, 0.2245, 0.8564, 0.2404, -0.03976, 0.2343, 0.04041, 0.2351, -0.03574, 0.2768, -0.03976, 0.2343, -0.02944, 0.1378, 0.04041, 0.2351, -0.02944, 0.1378, 0.0741, 0.1169, 0.04041, 0.2351, 0.192, 0.2399, 0.5072, 0.2404, 0.2467, 0.4242, 0.192, 0.2399, 0.3463, 0.005813, 0.5072, 0.2404, 0.3463, 0.005813, 0.6365, 0.09412, 0.5072, 0.2404, 0.6761, -0.005839, 0.7499, 0.1138, 0.6365, 0.09412, 0.6761, -0.005839, 0.7762, 0.01606, 0.7499, 0.1138, 0.7762, 0.01606, 0.8214, 0.2185, 0.7499, 0.1138, 0.808, 0.1933, 0.8191, 0.2043, 0.8214, 0.2185, 0.808, 0.1933, 0.8959, 0.2068, 0.8191, 0.2043, 0.8959, 0.2068, 0.8355, 0.1859, 0.8191, 0.2043, 0.7805, 0.2009, 0.8547, 0.2136, 0.8355, 0.1859, 0.7805, 0.2009, 0.8564, 0.2095, 0.8547, 0.2136, 0.8564, 0.2095, 0.8392, 0.2245, 0.8547, 0.2136, 0.3463, 0.005813, 0.4004, -0.08809, 0.6365, 0.09412, 0.3463, 0.005813, 0.2911, -0.08746, 0.4004, -0.08809, 0.2911, -0.08746, 0.3463, -0.2138, 0.4004, -0.08809, -0.05842, 0.04508, -0.02944, 0.1378, -0.1111, 0.1459, -0.05842, 0.04508, 0.04041, 0.03117, -0.02944, 0.1378, 0.04041, 0.03117, 0.0741, 0.1169, -0.02944, 0.1378, -0.005042, -0.04756, 0.04041, 0.03117, -0.05842, 0.04508, 0.0741, 0.1169, 0.2911, -0.08746, 0.3463, 0.005813, 0.811, 0.1844, 0.8564, 0.2095, 0.7805, 0.2009, 0.8535, 0.1615, 0.8959, 0.2068, 0.808, 0.1933, 0.7216, -0.08457, 0.7762, 0.01606, 0.6761, -0.005839, 0.0741, 0.1169, 0.3463, 0.005813, 0.192, 0.2399, -0.1111, 0.1459, -0.02944, 0.1378, -0.03976, 0.2343, 0.8355, 0.1859, 0.8547, 0.2136, 0.881, 0.2313, 0.8214, 0.2185, 0.8191, 0.2043, 0.808, 0.2399, 0.6365, 0.09412, 0.7499, 0.1138, 0.6761, 0.2342, 0.0741, 0.1169, 0.192, 0.2399, 0.04041, 0.2351, -0.1111, 0.1459, -0.03976, 0.2343, -0.1283, 0.2289, 0.8355, 0.1859, 0.881, 0.2313, 0.7901, 0.2313, 0.8214, 0.2185, 0.808, 0.2399, 0.7778, 0.2351, 0.6365, 0.09412, 0.6761, 0.2342, 0.5072, 0.2404, -0.03574, 0.2768, 0.1128, 0.4101, 0.09012, 0.5172, -0.1754, 0.274, -0.07787, 0.2965, -0.1326, 0.3246, 0.808, 0.2426, 0.8355, 0.2791, 0.8202, 0.2594, 0.7641, 0.2886, 0.8276, 0.3095, 0.7778, 0.3599, 0.2467, 0.4242, 0.5867, 0.4261, 0.5023, 0.539, 0.5023, 0.539, 0.6092, 0.5355, 0.5527, 0.6568, 0.5023, 0.539, 0.5867, 0.4261, 0.6092, 0.5355, 0.5867, 0.4261, 0.7641, 0.2886, 0.6092, 0.5355, 0.7778, 0.3599, 0.8725, 0.3532, 0.8232, 0.4248, 0.7778, 0.3599, 0.8276, 0.3095, 0.8725, 0.3532, 0.8276, 0.3095, 0.808, 0.2426, 0.8725, 0.3532, 0.8202, 0.2594, 0.8543, 0.2574, 0.8355, 0.2586, 0.8202, 0.2594, 0.8355, 0.2791, 0.8543, 0.2574, 0.8355, 0.2791, 0.8665, 0.2445, 0.8543, 0.2574, -0.1326, 0.3246, -0.03976, 0.3337, -0.08522, 0.3878, -0.1326, 0.3246, -0.07787, 0.2965, -0.03976, 0.3337, -0.07787, 0.2965, -0.03574, 0.2768, -0.03976, 0.3337, 0.09012, 0.5172, 0.192, 0.5552, 0.1465, 0.6339, 0.09012, 0.5172, 0.1128, 0.4101, 0.192, 0.5552, 0.1128, 0.4101, 0.2467, 0.4242, 0.192, 0.5552, 0.5072, 0.2404, 0.5867, 0.4261, 0.2467, 0.4242, 0.5072, 0.2404, 0.6761, 0.2342, 0.5867, 0.4261, 0.6761, 0.2342, 0.7641, 0.2886, 0.5867, 0.4261, 0.7778, 0.2351, 0.8276, 0.3095, 0.7641, 0.2886, 0.7778, 0.2351, 0.808, 0.2399, 0.8276, 0.3095, 0.808, 0.2399, 0.808, 0.2426, 0.8276, 0.3095, 0.7901, 0.2313, 0.8355, 0.2791, 0.808, 0.2426, 0.7901, 0.2313, 0.881, 0.2313, 0.8355, 0.2791, 0.881, 0.2313, 0.8665, 0.2445, 0.8355, 0.2791, -0.1283, 0.2289, -0.07787, 0.2965, -0.1754, 0.274, -0.1283, 0.2289, -0.03976, 0.2343, -0.07787, 0.2965, -0.03976, 0.2343, -0.03574, 0.2768, -0.07787, 0.2965, 0.04041, 0.2351, 0.1128, 0.4101, -0.03574, 0.2768, 0.04041, 0.2351, 0.192, 0.2399, 0.1128, 0.4101, 0.192, 0.2399, 0.2467, 0.4242, 0.1128, 0.4101, 0.6761, 0.2342, 0.7778, 0.2351, 0.7641, 0.2886, 0.6761, 0.2342, 0.7499, 0.1138, 0.7778, 0.2351, 0.7499, 0.1138, 0.8214, 0.2185, 0.7778, 0.2351, 0.808, 0.2399, 0.7901, 0.2313, 0.808, 0.2426, 0.808, 0.2399, 0.8191, 0.2043, 0.7901, 0.2313, 0.8191, 0.2043, 0.8355, 0.1859, 0.7901, 0.2313, 0.881, 0.2313, 0.8564, 0.2404, 0.8665, 0.2445, 0.881, 0.2313, 0.8547, 0.2136, 0.8564, 0.2404, 0.8547, 0.2136, 0.8392, 0.2245, 0.8564, 0.2404, -0.03976, 0.2343, 0.04041, 0.2351, -0.03574, 0.2768, -0.03976, 0.2343, -0.02944, 0.1378, 0.04041, 0.2351, -0.02944, 0.1378, 0.0741, 0.1169, 0.04041, 0.2351, 0.192, 0.2399, 0.5072, 0.2404, 0.2467, 0.4242, 0.192, 0.2399, 0.3463, 0.005813, 0.5072, 0.2404, 0.3463, 0.005813, 0.6365, 0.09412, 0.5072, 0.2404, 0.6761, -0.005839, 0.7499, 0.1138, 0.6365, 0.09412, 0.6761, -0.005839, 0.7762, 0.01606, 0.7499, 0.1138, 0.7762, 0.01606, 0.8214, 0.2185, 0.7499, 0.1138, 0.808, 0.1933, 0.8191, 0.2043, 0.8214, 0.2185, 0.808, 0.1933, 0.8959, 0.2068, 0.8191, 0.2043, 0.8959, 0.2068, 0.8355, 0.1859, 0.8191, 0.2043, 0.7805, 0.2009, 0.8547, 0.2136, 0.8355, 0.1859, 0.7805, 0.2009, 0.8564, 0.2095, 0.8547, 0.2136, 0.8564, 0.2095, 0.8392, 0.2245, 0.8547, 0.2136, 0.3463, 0.005813, 0.4004, -0.08809, 0.6365, 0.09412, 0.3463, 0.005813, 0.2911, -0.08746, 0.4004, -0.08809, 0.2911, -0.08746, 0.3463, -0.2138, 0.4004, -0.08809, -0.05842, 0.04508, -0.02944, 0.1378, -0.1111, 0.1459, -0.05842, 0.04508, 0.04041, 0.03117, -0.02944, 0.1378, 0.04041, 0.03117, 0.0741, 0.1169, -0.02944, 0.1378, -0.005042, -0.04756, 0.04041, 0.03117, -0.05842, 0.04508, 0.0741, 0.1169, 0.2911, -0.08746, 0.3463, 0.005813, 0.811, 0.1844, 0.8564, 0.2095, 0.7805, 0.2009, 0.8535, 0.1615, 0.8959, 0.2068, 0.808, 0.1933, 0.7216, -0.08457, 0.7762, 0.01606, 0.6761, -0.005839, 0.0741, 0.1169, 0.3463, 0.005813, 0.192, 0.2399, -0.1111, 0.1459, -0.02944, 0.1378, -0.03976, 0.2343, 0.8355, 0.1859, 0.8547, 0.2136, 0.881, 0.2313, 0.8214, 0.2185, 0.8191, 0.2043, 0.808, 0.2399, 0.6365, 0.09412, 0.7499, 0.1138, 0.6761, 0.2342, 0.0741, 0.1169, 0.192, 0.2399, 0.04041, 0.2351, -0.1111, 0.1459, -0.03976, 0.2343, -0.1283, 0.2289, 0.8355, 0.1859, 0.881, 0.2313, 0.7901, 0.2313, 0.8214, 0.2185, 0.808, 0.2399, 0.7778, 0.2351, 0.6365, 0.09412, 0.6761, 0.2342, 0.5072, 0.2404, -0.03574, 0.2768, 0.1128, 0.4101, 0.09012, 0.5172, -0.1754, 0.274, -0.07787, 0.2965, -0.1326, 0.3246, 0.808, 0.2426, 0.8355, 0.2791, 0.8202, 0.2594, 0.7641, 0.2886, 0.8276, 0.3095, 0.7778, 0.3599, 0.2467, 0.4242, 0.5867, 0.4261, 0.5023, 0.539, 0.5023, 0.539, 0.6092, 0.5355, 0.5527, 0.6568, 0.5023, 0.539, 0.5867, 0.4261, 0.6092, 0.5355, 0.5867, 0.4261, 0.7641, 0.2886, 0.6092, 0.5355, 0.7778, 0.3599, 0.8725, 0.3532, 0.8232, 0.4248, 0.7778, 0.3599, 0.8276, 0.3095, 0.8725, 0.3532, 0.8276, 0.3095, 0.808, 0.2426, 0.8725, 0.3532, 0.8202, 0.2594, 0.8543, 0.2574, 0.8355, 0.2586, 0.8202, 0.2594, 0.8355, 0.2791, 0.8543, 0.2574, 0.8355, 0.2791, 0.8665, 0.2445, 0.8543, 0.2574, -0.1326, 0.3246, -0.03976, 0.3337, -0.08522, 0.3878, -0.1326, 0.3246, -0.07787, 0.2965, -0.03976, 0.3337, -0.07787, 0.2965, -0.03574, 0.2768, -0.03976, 0.3337, 0.09012, 0.5172, 0.192, 0.5552, 0.1465, 0.6339, 0.09012, 0.5172, 0.1128, 0.4101, 0.192, 0.5552, 0.1128, 0.4101, 0.2467, 0.4242, 0.192, 0.5552, 0.5072, 0.2404, 0.5867, 0.4261, 0.2467, 0.4242, 0.5072, 0.2404, 0.6761, 0.2342, 0.5867, 0.4261, 0.6761, 0.2342, 0.7641, 0.2886, 0.5867, 0.4261, 0.7778, 0.2351, 0.8276, 0.3095, 0.7641, 0.2886, 0.7778, 0.2351, 0.808, 0.2399, 0.8276, 0.3095, 0.808, 0.2399, 0.808, 0.2426, 0.8276, 0.3095, 0.7901, 0.2313, 0.8355, 0.2791, 0.808, 0.2426, 0.7901, 0.2313, 0.881, 0.2313, 0.8355, 0.2791, 0.881, 0.2313, 0.8665, 0.2445, 0.8355, 0.2791, -0.1283, 0.2289, -0.07787, 0.2965, -0.1754, 0.274, -0.1283, 0.2289, -0.03976, 0.2343, -0.07787, 0.2965, -0.03976, 0.2343, -0.03574, 0.2768, -0.07787, 0.2965, 0.04041, 0.2351, 0.1128, 0.4101, -0.03574, 0.2768, 0.04041, 0.2351, 0.192, 0.2399, 0.1128, 0.4101, 0.192, 0.2399, 0.2467, 0.4242, 0.1128, 0.4101, 0.6761, 0.2342, 0.7778, 0.2351, 0.7641, 0.2886, 0.6761, 0.2342, 0.7499, 0.1138, 0.7778, 0.2351, 0.7499, 0.1138, 0.8214, 0.2185, 0.7778, 0.2351, 0.808, 0.2399, 0.7901, 0.2313, 0.808, 0.2426, 0.808, 0.2399, 0.8191, 0.2043, 0.7901, 0.2313, 0.8191, 0.2043, 0.8355, 0.1859, 0.7901, 0.2313, 0.881, 0.2313, 0.8564, 0.2404, 0.8665, 0.2445, 0.881, 0.2313, 0.8547, 0.2136, 0.8564, 0.2404, 0.8547, 0.2136, 0.8392, 0.2245, 0.8564, 0.2404, -0.03976, 0.2343, 0.04041, 0.2351, -0.03574, 0.2768, -0.03976, 0.2343, -0.02944, 0.1378, 0.04041, 0.2351, -0.02944, 0.1378, 0.0741, 0.1169, 0.04041, 0.2351, 0.192, 0.2399, 0.5072, 0.2404, 0.2467, 0.4242, 0.192, 0.2399, 0.3463, 0.005813, 0.5072, 0.2404, 0.3463, 0.005813, 0.6365, 0.09412, 0.5072, 0.2404, 0.6761, -0.005839, 0.7499, 0.1138, 0.6365, 0.09412, 0.6761, -0.005839, 0.7762, 0.01606, 0.7499, 0.1138, 0.7762, 0.01606, 0.8214, 0.2185, 0.7499, 0.1138, 0.808, 0.1933, 0.8191, 0.2043, 0.8214, 0.2185, 0.808, 0.1933, 0.8959, 0.2068, 0.8191, 0.2043, 0.8959, 0.2068, 0.8355, 0.1859, 0.8191, 0.2043, 0.7805, 0.2009, 0.8547, 0.2136, 0.8355, 0.1859, 0.7805, 0.2009, 0.8564, 0.2095, 0.8547, 0.2136, 0.8564, 0.2095, 0.8392, 0.2245, 0.8547, 0.2136, 0.3463, 0.005813, 0.4004, -0.08809, 0.6365, 0.09412, 0.3463, 0.005813, 0.2911, -0.08746, 0.4004, -0.08809, 0.2911, -0.08746, 0.3463, -0.2138, 0.4004, -0.08809, -0.05842, 0.04508, -0.02944, 0.1378, -0.1111, 0.1459, -0.05842, 0.04508, 0.04041, 0.03117, -0.02944, 0.1378, 0.04041, 0.03117, 0.0741, 0.1169, -0.02944, 0.1378, -0.005042, -0.04756, 0.04041, 0.03117, -0.05842, 0.04508, 0.0741, 0.1169, 0.2911, -0.08746, 0.3463, 0.005813, 0.811, 0.1844, 0.8564, 0.2095, 0.7805, 0.2009, 0.8535, 0.1615, 0.8959, 0.2068, 0.808, 0.1933, 0.7216, -0.08457, 0.7762, 0.01606, 0.6761, -0.005839, 0.0741, 0.1169, 0.3463, 0.005813, 0.192, 0.2399, -0.1111, 0.1459, -0.02944, 0.1378, -0.03976, 0.2343, 0.8355, 0.1859, 0.8547, 0.2136, 0.881, 0.2313, 0.8214, 0.2185, 0.8191, 0.2043, 0.808, 0.2399, 0.6365, 0.09412, 0.7499, 0.1138, 0.6761, 0.2342, 0.0741, 0.1169, 0.192, 0.2399, 0.04041, 0.2351, -0.1111, 0.1459, -0.03976, 0.2343, -0.1283, 0.2289, 0.8355, 0.1859, 0.881, 0.2313, 0.7901, 0.2313, 0.8214, 0.2185, 0.808, 0.2399, 0.7778, 0.2351, 0.6365, 0.09412, 0.6761, 0.2342, 0.5072, 0.2404, -0.03574, 0.2768, 0.1128, 0.4101, 0.09012, 0.5172, -0.1754, 0.274, -0.07787, 0.2965, -0.1326, 0.3246, 0.808, 0.2426, 0.8355, 0.2791, 0.8202, 0.2594, 0.7641, 0.2886, 0.8276, 0.3095, 0.7778, 0.3599, 0.2467, 0.4242, 0.5867, 0.4261, 0.5023, 0.539, 0.5023, 0.539, 0.6092, 0.5355, 0.5527, 0.6568, 0.5023, 0.539, 0.5867, 0.4261, 0.6092, 0.5355, 0.5867, 0.4261, 0.7641, 0.2886, 0.6092, 0.5355, 0.7778, 0.3599, 0.8725, 0.3532, 0.8232, 0.4248, 0.7778, 0.3599, 0.8276, 0.3095, 0.8725, 0.3532, 0.8276, 0.3095, 0.808, 0.2426, 0.8725, 0.3532, 0.8202, 0.2594, 0.8543, 0.2574, 0.8355, 0.2586, 0.8202, 0.2594, 0.8355, 0.2791, 0.8543, 0.2574, 0.8355, 0.2791, 0.8665, 0.2445, 0.8543, 0.2574, -0.1326, 0.3246, -0.03976, 0.3337, -0.08522, 0.3878, -0.1326, 0.3246, -0.07787, 0.2965, -0.03976, 0.3337, -0.07787, 0.2965, -0.03574, 0.2768, -0.03976, 0.3337, 0.09012, 0.5172, 0.192, 0.5552, 0.1465, 0.6339, 0.09012, 0.5172, 0.1128, 0.4101, 0.192, 0.5552, 0.1128, 0.4101, 0.2467, 0.4242, 0.192, 0.5552, 0.5072, 0.2404, 0.5867, 0.4261, 0.2467, 0.4242, 0.5072, 0.2404, 0.6761, 0.2342, 0.5867, 0.4261, 0.6761, 0.2342, 0.7641, 0.2886, 0.5867, 0.4261, 0.7778, 0.2351, 0.8276, 0.3095, 0.7641, 0.2886, 0.7778, 0.2351, 0.808, 0.2399, 0.8276, 0.3095, 0.808, 0.2399, 0.808, 0.2426, 0.8276, 0.3095, 0.7901, 0.2313, 0.8355, 0.2791, 0.808, 0.2426, 0.7901, 0.2313, 0.881, 0.2313, 0.8355, 0.2791, 0.881, 0.2313, 0.8665, 0.2445, 0.8355, 0.2791, -0.1283, 0.2289, -0.07787, 0.2965, -0.1754, 0.274, -0.1283, 0.2289, -0.03976, 0.2343, -0.07787, 0.2965, -0.03976, 0.2343, -0.03574, 0.2768, -0.07787, 0.2965, 0.04041, 0.2351, 0.1128, 0.4101, -0.03574, 0.2768, 0.04041, 0.2351, 0.192, 0.2399, 0.1128, 0.4101, 0.192, 0.2399, 0.2467, 0.4242, 0.1128, 0.4101, 0.6761, 0.2342, 0.7778, 0.2351, 0.7641, 0.2886, 0.6761, 0.2342, 0.7499, 0.1138, 0.7778, 0.2351, 0.7499, 0.1138, 0.8214, 0.2185, 0.7778, 0.2351, 0.808, 0.2399, 0.7901, 0.2313, 0.808, 0.2426, 0.808, 0.2399, 0.8191, 0.2043, 0.7901, 0.2313, 0.8191, 0.2043, 0.8355, 0.1859, 0.7901, 0.2313, 0.881, 0.2313, 0.8564, 0.2404, 0.8665, 0.2445, 0.881, 0.2313, 0.8547, 0.2136, 0.8564, 0.2404, 0.8547, 0.2136, 0.8392, 0.2245, 0.8564, 0.2404, -0.03976, 0.2343, 0.04041, 0.2351, -0.03574, 0.2768, -0.03976, 0.2343, -0.02944, 0.1378, 0.04041, 0.2351, -0.02944, 0.1378, 0.0741, 0.1169, 0.04041, 0.2351, 0.192, 0.2399, 0.5072, 0.2404, 0.2467, 0.4242, 0.192, 0.2399, 0.3463, 0.005813, 0.5072, 0.2404, 0.3463, 0.005813, 0.6365, 0.09412, 0.5072, 0.2404, 0.6761, -0.005839, 0.7499, 0.1138, 0.6365, 0.09412, 0.6761, -0.005839, 0.7762, 0.01606, 0.7499, 0.1138, 0.7762, 0.01606, 0.8214, 0.2185, 0.7499, 0.1138, 0.808, 0.1933, 0.8191, 0.2043, 0.8214, 0.2185, 0.808, 0.1933, 0.8959, 0.2068, 0.8191, 0.2043, 0.8959, 0.2068, 0.8355, 0.1859, 0.8191, 0.2043, 0.7805, 0.2009, 0.8547, 0.2136, 0.8355, 0.1859, 0.7805, 0.2009, 0.8564, 0.2095, 0.8547, 0.2136, 0.8564, 0.2095, 0.8392, 0.2245, 0.8547, 0.2136, 0.3463, 0.005813, 0.4004, -0.08809, 0.6365, 0.09412, 0.3463, 0.005813, 0.2911, -0.08746, 0.4004, -0.08809, 0.2911, -0.08746, 0.3463, -0.2138, 0.4004, -0.08809, -0.05842, 0.04508, -0.02944, 0.1378, -0.1111, 0.1459, -0.05842, 0.04508, 0.04041, 0.03117, -0.02944, 0.1378, 0.04041, 0.03117, 0.0741, 0.1169, -0.02944, 0.1378, -0.3747, -0.1564, -0.3293, -0.07767, -0.4378, 0.01904, -0.2669, 0.3266, 0.378, -0.4604, 0.7404, -0.08799, 0.608, 0.2538, 0.7609, 0.2153, 0.7468, 0.1927, 1.01, 0.411, 0.5976, 0.1143, 0.8591, 0.2457, 1.151, 0.0105, 1.198, 0.3474, 1.121, 0.1585, -0.2669, 0.3266, 0.7404, -0.08799, 0.04117, 0.8435, -0.4763, 0.2591, -0.4025, 0.2484, -0.4089, 0.3272, 0.7653, 0.3232, 0.915, 0.2398, 0.8108, 0.2785, 0.7685, 0.2775, 0.7301, 0.2743, 0.7887, 0.235, 1.115, 0.4345, 1.09, 0.7222, 1.201, 0.3669, -0.2669, 0.3266, 0.04117, 0.8435, -0.361, 0.3434, -0.4763, 0.2591, -0.4089, 0.3272, -0.5019, 0.323, 0.7653, 0.3232, 0.8108, 0.2785, 0.8085, 0.2543, 0.7685, 0.2775, 0.7887, 0.235, 0.9442, 0.359, 1.115, 0.4345, 1.201, 0.3669, 1.023, 0.7044, -0.236, 0.442, 0.05559, 0.9392, -0.009442, 1.029, -0.5977, 0.246, -0.4859, 0.2329, -0.536, 0.2853, 0.8264, 0.2656, 0.854, 0.3022, 0.8309, 0.2722, 1.079, 0.3967, 0.7378, 0.0495, 1.141, 0.3013, 1.783, 0.9044, 0.9409, 0.6275, 0.8225, 1.082, 0.8225, 1.082, 0.9028, 0.9266, 0.8728, 1.2, 0.8225, 1.082, 0.9409, 0.6275, 0.9028, 0.9266, 0.9409, 0.6275, 1.079, 0.3967, 0.9028, 0.9266, 1.141, 0.3013, 1.089, 0.1981, 1.188, 0.2703, 1.141, 0.3013, 0.7378, 0.0495, 1.089, 0.1981, 0.7378, 0.0495, 0.8264, 0.2656, 1.089, 0.1981, 0.8309, 0.2722, 0.8233, 0.3155, 0.8172, 0.2592, 0.8309, 0.2722, 0.854, 0.3022, 0.8233, 0.3155, 0.854, 0.3022, 0.797, 0.3222, 0.8233, 0.3155, -0.536, 0.2853, -0.4382, 0.2954, -0.4837, 0.3495, -0.536, 0.2853, -0.4859, 0.2329, -0.4382, 0.2954, -0.4859, 0.2329, -0.236, 0.442, -0.4382, 0.2954, -0.009442, 1.029, 0.05372, 1.109, -0.01328, 1.131, -0.009442, 1.029, 0.05559, 0.9392, 0.05372, 1.109, 0.05559, 0.9392, 1.783, 0.9044, 0.05372, 1.109, 1.023, 0.7044, 0.9409, 0.6275, 1.783, 0.9044, 1.023, 0.7044, 1.201, 0.3669, 0.9409, 0.6275, 1.201, 0.3669, 1.079, 0.3967, 0.9409, 0.6275, 0.9442, 0.359, 0.7378, 0.0495, 1.079, 0.3967, 0.9442, 0.359, 0.7887, 0.235, 0.7378, 0.0495, 0.7887, 0.235, 0.8264, 0.2656, 0.7378, 0.0495, 0.8085, 0.2543, 0.854, 0.3022, 0.8264, 0.2656, 0.8085, 0.2543, 0.8108, 0.2785, 0.854, 0.3022, 0.8108, 0.2785, 0.797, 0.3222, 0.854, 0.3022, -0.5019, 0.323, -0.4859, 0.2329, -0.5977, 0.246, -0.5019, 0.323, -0.4089, 0.3272, -0.4859, 0.2329, -0.4089, 0.3272, -0.236, 0.442, -0.4859, 0.2329, -0.361, 0.3434, 0.05559, 0.9392, -0.236, 0.442, -0.361, 0.3434, 0.04117, 0.8435, 0.05559, 0.9392, 0.04117, 0.8435, 1.783, 0.9044, 0.05559, 0.9392, 1.201, 0.3669, 0.9442, 0.359, 1.079, 0.3967, 1.201, 0.3669, 1.09, 0.7222, 0.9442, 0.359, 1.09, 0.7222, 0.7685, 0.2775, 0.9442, 0.359, 0.7887, 0.235, 0.8085, 0.2543, 0.8264, 0.2656, 0.7887, 0.235, 0.7301, 0.2743, 0.8085, 0.2543, 0.7301, 0.2743, 0.7653, 0.3232, 0.8085, 0.2543, 0.8108, 0.2785, 0.9294, 0.2272, 0.797, 0.3222, 0.8108, 0.2785, 0.915, 0.2398, 0.9294, 0.2272, 0.915, 0.2398, 0.9394, 0.2491, 0.9294, 0.2272, -0.4089, 0.3272, -0.361, 0.3434, -0.236, 0.442, -0.4089, 0.3272, -0.4025, 0.2484, -0.361, 0.3434, -0.4025, 0.2484, -0.2669, 0.3266, -0.361, 0.3434, 0.04117, 0.8435, 1.023, 0.7044, 1.783, 0.9044, 0.04117, 0.8435, 0.7404, -0.08799, 1.023, 0.7044, 0.7404, -0.08799, 1.115, 0.4345, 1.023, 0.7044, 1.121, 0.1585, 1.09, 0.7222, 1.115, 0.4345, 1.121, 0.1585, 1.198, 0.3474, 1.09, 0.7222, 1.198, 0.3474, 0.7685, 0.2775, 1.09, 0.7222, 0.8591, 0.2457, 0.7301, 0.2743, 0.7685, 0.2775, 0.8591, 0.2457, 0.5976, 0.1143, 0.7301, 0.2743, 0.5976, 0.1143, 0.7653, 0.3232, 0.7301, 0.2743, 0.7468, 0.1927, 0.915, 0.2398, 0.7653, 0.3232, 0.7468, 0.1927, 0.7609, 0.2153, 0.915, 0.2398, 0.7609, 0.2153, 0.9394, 0.2491, 0.915, 0.2398, 0.7404, -0.08799, 0.5858, -0.4029, 1.115, 0.4345, 0.7404, -0.08799, 0.378, -0.4604, 0.5858, -0.4029, 0.378, -0.4604, 0.4334, -0.8129, 0.5858, -0.4029, -0.4378, 0.01904, -0.4025, 0.2484, -0.4763, 0.2591, -0.4378, 0.01904, -0.3293, -0.07767, -0.4025, 0.2484, -0.3293, -0.07767, -0.2669, 0.3266, -0.4025, 0.2484, -0.3747, -0.1564, -0.3293, -0.07767, -0.4378, 0.01904, -0.2669, 0.3266, 0.378, -0.4604, 0.7404, -0.08799, 0.608, 0.2538, 0.7609, 0.2153, 0.7468, 0.1927, 1.01, 0.411, 0.5976, 0.1143, 0.8591, 0.2457, 1.151, 0.0105, 1.198, 0.3474, 1.121, 0.1585, -0.2669, 0.3266, 0.7404, -0.08799, 0.04117, 0.8435, -0.4763, 0.2591, -0.4025, 0.2484, -0.4089, 0.3272, 0.7653, 0.3232, 0.915, 0.2398, 0.8108, 0.2785, 0.7685, 0.2775, 0.7301, 0.2743, 0.7887, 0.235, 1.115, 0.4345, 1.09, 0.7222, 1.201, 0.3669, -0.2669, 0.3266, 0.04117, 0.8435, -0.361, 0.3434, -0.4763, 0.2591, -0.4089, 0.3272, -0.5019, 0.323, 0.7653, 0.3232, 0.8108, 0.2785, 0.8085, 0.2543, 0.7685, 0.2775, 0.7887, 0.235, 0.9442, 0.359, 1.115, 0.4345, 1.201, 0.3669, 1.023, 0.7044, -0.236, 0.442, 0.05559, 0.9392, -0.009442, 1.029, -0.5977, 0.246, -0.4859, 0.2329, -0.536, 0.2853, 0.8264, 0.2656, 0.854, 0.3022, 0.8309, 0.2722, 1.079, 0.3967, 0.7378, 0.0495, 1.141, 0.3013, 1.783, 0.9044, 0.9409, 0.6275, 0.8225, 1.082, 0.8225, 1.082, 0.9028, 0.9266, 0.8728, 1.2, 0.8225, 1.082, 0.9409, 0.6275, 0.9028, 0.9266, 0.9409, 0.6275, 1.079, 0.3967, 0.9028, 0.9266, 1.141, 0.3013, 1.089, 0.1981, 1.188, 0.2703, 1.141, 0.3013, 0.7378, 0.0495, 1.089, 0.1981, 0.7378, 0.0495, 0.8264, 0.2656, 1.089, 0.1981, 0.8309, 0.2722, 0.8233, 0.3155, 0.8172, 0.2592, 0.8309, 0.2722, 0.854, 0.3022, 0.8233, 0.3155, 0.854, 0.3022, 0.797, 0.3222, 0.8233, 0.3155, -0.536, 0.2853, -0.4382, 0.2954, -0.4837, 0.3495, -0.536, 0.2853, -0.4859, 0.2329, -0.4382, 0.2954, -0.4859, 0.2329, -0.236, 0.442, -0.4382, 0.2954, -0.009442, 1.029, 0.05372, 1.109, -0.01328, 1.131, -0.009442, 1.029, 0.05559, 0.9392, 0.05372, 1.109, 0.05559, 0.9392, 1.783, 0.9044, 0.05372, 1.109, 1.023, 0.7044, 0.9409, 0.6275, 1.783, 0.9044, 1.023, 0.7044, 1.201, 0.3669, 0.9409, 0.6275, 1.201, 0.3669, 1.079, 0.3967, 0.9409, 0.6275, 0.9442, 0.359, 0.7378, 0.0495, 1.079, 0.3967, 0.9442, 0.359, 0.7887, 0.235, 0.7378, 0.0495, 0.7887, 0.235, 0.8264, 0.2656, 0.7378, 0.0495, 0.8085, 0.2543, 0.854, 0.3022, 0.8264, 0.2656, 0.8085, 0.2543, 0.8108, 0.2785, 0.854, 0.3022, 0.8108, 0.2785, 0.797, 0.3222, 0.854, 0.3022, -0.5019, 0.323, -0.4859, 0.2329, -0.5977, 0.246, -0.5019, 0.323, -0.4089, 0.3272, -0.4859, 0.2329, -0.4089, 0.3272, -0.236, 0.442, -0.4859, 0.2329, -0.361, 0.3434, 0.05559, 0.9392, -0.236, 0.442, -0.361, 0.3434, 0.04117, 0.8435, 0.05559, 0.9392, 0.04117, 0.8435, 1.783, 0.9044, 0.05559, 0.9392, 1.201, 0.3669, 0.9442, 0.359, 1.079, 0.3967, 1.201, 0.3669, 1.09, 0.7222, 0.9442, 0.359, 1.09, 0.7222, 0.7685, 0.2775, 0.9442, 0.359, 0.7887, 0.235, 0.8085, 0.2543, 0.8264, 0.2656, 0.7887, 0.235, 0.7301, 0.2743, 0.8085, 0.2543, 0.7301, 0.2743, 0.7653, 0.3232, 0.8085, 0.2543, 0.8108, 0.2785, 0.9294, 0.2272, 0.797, 0.3222, 0.8108, 0.2785, 0.915, 0.2398, 0.9294, 0.2272, 0.915, 0.2398, 0.9394, 0.2491, 0.9294, 0.2272, -0.4089, 0.3272, -0.361, 0.3434, -0.236, 0.442, -0.4089, 0.3272, -0.4025, 0.2484, -0.361, 0.3434, -0.4025, 0.2484, -0.2669, 0.3266, -0.361, 0.3434, 0.04117, 0.8435, 1.023, 0.7044, 1.783, 0.9044, 0.04117, 0.8435, 0.7404, -0.08799, 1.023, 0.7044, 0.7404, -0.08799, 1.115, 0.4345, 1.023, 0.7044, 1.121, 0.1585, 1.09, 0.7222, 1.115, 0.4345, 1.121, 0.1585, 1.198, 0.3474, 1.09, 0.7222, 1.198, 0.3474, 0.7685, 0.2775, 1.09, 0.7222, 0.8591, 0.2457, 0.7301, 0.2743, 0.7685, 0.2775, 0.8591, 0.2457, 0.5976, 0.1143, 0.7301, 0.2743, 0.5976, 0.1143, 0.7653, 0.3232, 0.7301, 0.2743, 0.7468, 0.1927, 0.915, 0.2398, 0.7653, 0.3232, 0.7468, 0.1927, 0.7609, 0.2153, 0.915, 0.2398, 0.7609, 0.2153, 0.9394, 0.2491, 0.915, 0.2398, 0.7404, -0.08799, 0.5858, -0.4029, 1.115, 0.4345, 0.7404, -0.08799, 0.378, -0.4604, 0.5858, -0.4029, 0.378, -0.4604, 0.4334, -0.8129, 0.5858, -0.4029, -0.4378, 0.01904, -0.4025, 0.2484, -0.4763, 0.2591, -0.4378, 0.01904, -0.3293, -0.07767, -0.4025, 0.2484, -0.3293, -0.07767, -0.2669, 0.3266, -0.4025, 0.2484])
me_icosphere_008.use_remesh_fix_poles = True
me_icosphere_008.use_remesh_preserve_attributes = False
me_icosphere_008.update()

# ---- objects
ob_icosphere_007 = bpy.data.objects.new('Icosphere.007', me_icosphere_008)

# ---- transforms, parenting, visibility, modifiers, constraints
ob_icosphere_007.location = (0.0, 0.0, 0.0)

# ---- collection membership
col_collection.objects.link(ob_icosphere_007)

# ---- scene / render settings (as saved in the file)
scene.frame_start = 1; scene.frame_end = 250; scene.frame_set(1)
scene.render.engine = 'BLENDER_EEVEE_NEXT'
scene.cycles.sampling_pattern = 'TABULATED_SOBOL'
scene.cycles.use_light_tree = False
scene.view_settings.view_transform = 'Filmic'
bpy.context.view_layer.update()

# ---- added for rendering (the .blend has no active camera and no usable light): camera, sun
cam_auto = bpy.data.cameras.new('AutoCamera')
cam_auto.lens = 50.0
cam_auto.sensor_width = 36.0
cam_auto.clip_end = 1000.0
ob_auto_camera = bpy.data.objects.new('AutoCamera', cam_auto)
scene.collection.objects.link(ob_auto_camera)
ob_auto_camera.location = (6.60131, -8.58801, 4.92012)
ob_auto_camera.rotation_euler = (1.09748, -7.21219e-08, 0.694738)
scene.camera = ob_auto_camera
light_auto_sun = bpy.data.lights.new('AutoSun', 'SUN')
light_auto_sun.energy = 3.0
light_auto_sun.angle = 0.0523599
ob_auto_sun = bpy.data.objects.new('AutoSun', light_auto_sun)
scene.collection.objects.link(ob_auto_sun)
ob_auto_sun.rotation_euler = (0.872665, 0.174533, 0.523599)
bpy.context.view_layer.update()
